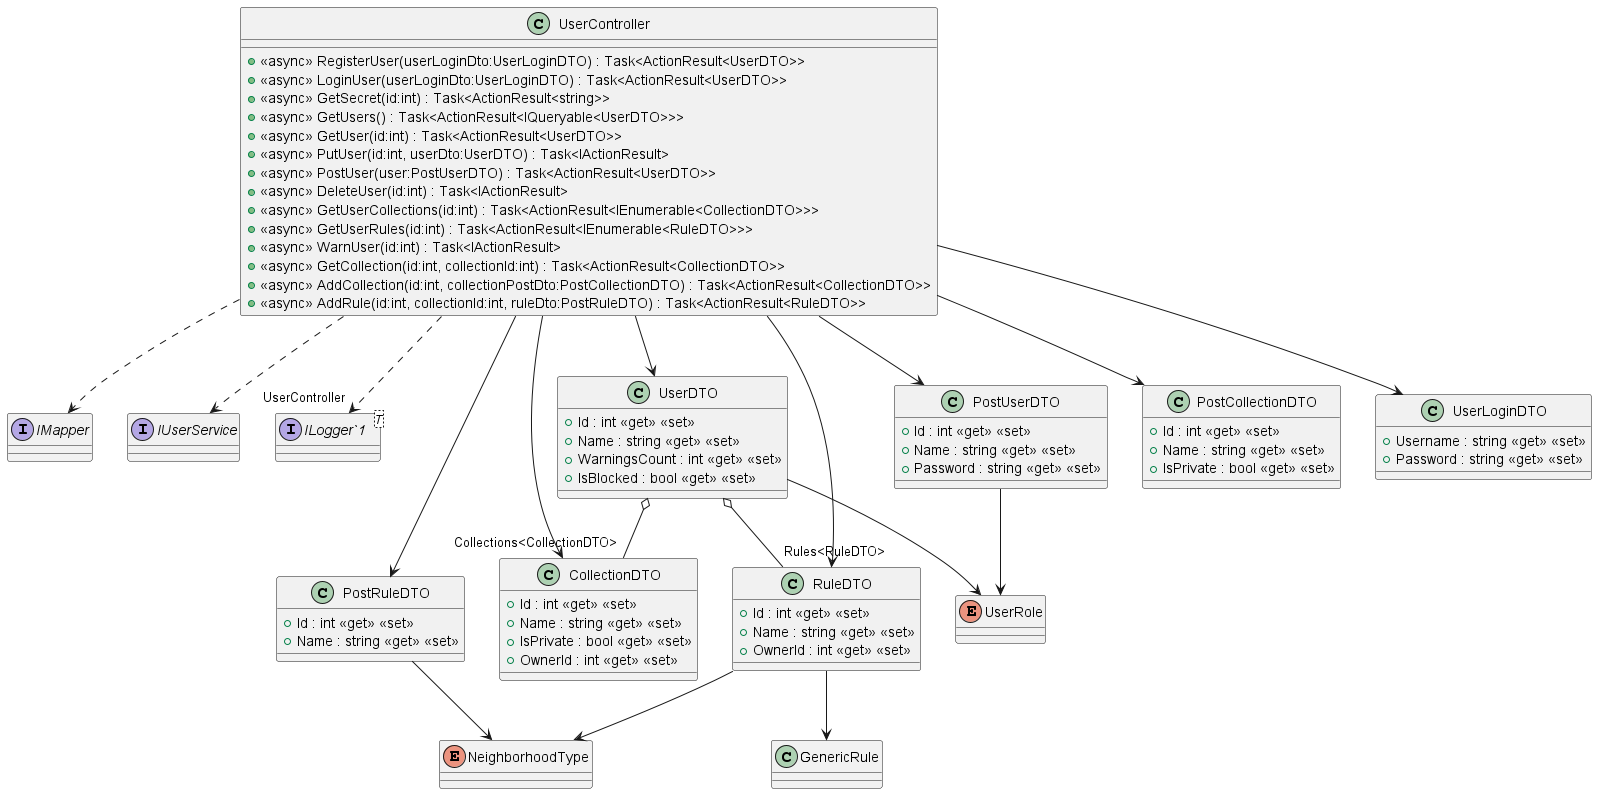

The diagram above was rendered by PlantUML. Its source (embedded in the PNG):
@startuml
class UserController {
    + <<async>> RegisterUser(userLoginDto:UserLoginDTO) : Task<ActionResult<UserDTO>>
    + <<async>> LoginUser(userLoginDto:UserLoginDTO) : Task<ActionResult<UserDTO>>
    + <<async>> GetSecret(id:int) : Task<ActionResult<string>>
    + <<async>> GetUsers() : Task<ActionResult<IQueryable<UserDTO>>>
    + <<async>> GetUser(id:int) : Task<ActionResult<UserDTO>>
    + <<async>> PutUser(id:int, userDto:UserDTO) : Task<IActionResult>
    + <<async>> PostUser(user:PostUserDTO) : Task<ActionResult<UserDTO>>
    + <<async>> DeleteUser(id:int) : Task<IActionResult>
    + <<async>> GetUserCollections(id:int) : Task<ActionResult<IEnumerable<CollectionDTO>>>
    + <<async>> GetUserRules(id:int) : Task<ActionResult<IEnumerable<RuleDTO>>>
    + <<async>> WarnUser(id:int) : Task<IActionResult>
    + <<async>> GetCollection(id:int, collectionId:int) : Task<ActionResult<CollectionDTO>>
    + <<async>> AddCollection(id:int, collectionPostDto:PostCollectionDTO) : Task<ActionResult<CollectionDTO>>
    + <<async>> AddRule(id:int, collectionId:int, ruleDto:PostRuleDTO) : Task<ActionResult<RuleDTO>>
}

UserController ..> IMapper
UserController ..> IUserService
UserController ..> "UserController" "ILogger`1" 

UserController --> CollectionDTO
UserController --> PostCollectionDTO
UserController --> PostRuleDTO
UserController --> PostUserDTO
UserController --> RuleDTO
UserController --> UserDTO
UserController --> UserLoginDTO

interface "ILogger`1"<T> {
}

interface IMapper {
}

interface IUserService {
}

enum NeighborhoodType {
}

enum UserRole {
}

class CollectionDTO {
    + Id : int <<get>> <<set>>
    + Name : string <<get>> <<set>>
    + IsPrivate : bool <<get>> <<set>>
    + OwnerId : int <<get>> <<set>>
}

class PostCollectionDTO {
    + Id : int <<get>> <<set>>
    + Name : string <<get>> <<set>>
    + IsPrivate : bool <<get>> <<set>>
}
class PostRuleDTO {
    + Id : int <<get>> <<set>>
    + Name : string <<get>> <<set>>
}
PostRuleDTO --> NeighborhoodType
class PostUserDTO {
    + Id : int <<get>> <<set>>
    + Name : string <<get>> <<set>>
    + Password : string <<get>> <<set>>
}
PostUserDTO --> UserRole
class RuleDTO {
    + Id : int <<get>> <<set>>
    + Name : string <<get>> <<set>>
    + OwnerId : int <<get>> <<set>>
}

RuleDTO --> GenericRule
RuleDTO --> NeighborhoodType

class UserDTO {
    + Id : int <<get>> <<set>>
    + Name : string <<get>> <<set>>
    + WarningsCount : int <<get>> <<set>>
    + IsBlocked : bool <<get>> <<set>>
}

UserDTO --> UserRole
UserDTO o-- "Rules<RuleDTO>" RuleDTO
UserDTO o-- "Collections<CollectionDTO>" CollectionDTO
class UserLoginDTO {
    + Username : string <<get>> <<set>>
    + Password : string <<get>> <<set>>
}
@enduml